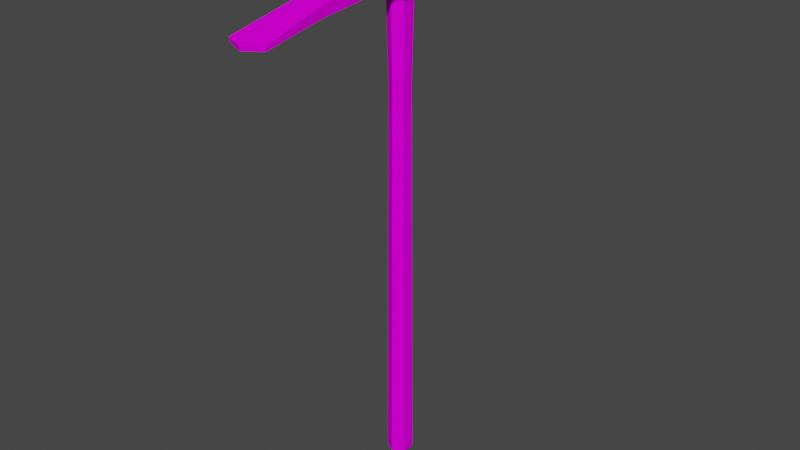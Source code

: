 # Source: Pickaxe.blend  (saved by Blender 3.1.7; exported with 4.5.12 LTS)
import bpy
from mathutils import Matrix  # noqa: F401  (used for matrix-valued properties, if any)

bpy.ops.wm.read_factory_settings(use_empty=True)
scene = bpy.context.scene
scene.name = 'Scene'

# ---- collections
col_collection = bpy.data.collections.new('Collection'); scene.collection.children.link(col_collection)

# ---- images (referenced by path relative to the original .blend; pixels are not part of the script)
import os
ASSET_DIR = os.environ.get("B2B_ASSET_DIR", "")  # directory of the original .blend (textures are referenced by path, not embedded)
HERE = os.path.dirname(os.path.abspath(__file__))  # packed textures are extracted next to this script under _unpacked/

def load_image(name, relpath, width, height, colorspace="sRGB"):
    """Load a texture the original file referenced (path relative to the .blend, or extracted next to this script)."""
    p = next((c for c in (os.path.join(HERE, relpath), os.path.join(ASSET_DIR, relpath)) if relpath and os.path.exists(c)), "")
    if p:
        img = bpy.data.images.load(p, check_existing=True)
        img.name = name
    else:  # same state as the original file: an image datablock whose file is absent (Cycles renders it pink)
        img = bpy.data.images.new(name, width, height)
        img.source = "FILE"
        img.filepath = "//" + (relpath or name)
    img.colorspace_settings.name = colorspace
    return img
img_t_pallet_png = load_image('T_Pallet.png', 'T_Pallet.png', 1024, 1024, 'sRGB')

# ---- materials (node trees are filled in below, after node groups)
mat_material = bpy.data.materials.new('Material')
mat_material.alpha_threshold = 0.0
mat_material.use_transparent_shadow = False
mat_material.line_color = (0.0, 0.0, 0.0, 1.0)

# ---- material node trees
mat_material.use_nodes = True; mat_material.node_tree.nodes.clear()
_N = mat_material.node_tree.nodes; _L = mat_material.node_tree.links
n0 = _N.new('ShaderNodeOutputMaterial'); n0.name = 'Material Output'; n0.location = (300, 300)
n1 = _N.new('ShaderNodeBsdfPrincipled'); n1.name = 'Principled BSDF'; n1.location = (10, 300)
n1.distribution = 'GGX'
n1.subsurface_method = 'RANDOM_WALK_SKIN'
n1.inputs[2].default_value = 0.6758
n1.inputs[3].default_value = 1.45
n1.inputs[13].default_value = 0.01212
n1.inputs[27].default_value = (0.0, 0.0, 0.0, 1.0)
n1.inputs[28].default_value = 1.0
n2 = _N.new('ShaderNodeTexCoord'); n2.name = 'Texture Coordinate'; n2.location = (-521, 111)
n3 = _N.new('ShaderNodeTexImage'); n3.name = 'Image Texture'; n3.location = (-303, 115)
n3.image = img_t_pallet_png
_L.new(n1.outputs[0], n0.inputs[0])
_L.new(n2.outputs[2], n3.inputs[0])
_L.new(n3.outputs[0], n1.inputs[0])
n0.is_active_output = True

# ---- world
world_world = bpy.data.worlds.new('World'); scene.world = world_world
world_world.use_nodes = True; world_world.node_tree.nodes.clear()
_N = world_world.node_tree.nodes; _L = world_world.node_tree.links
n0 = _N.new('ShaderNodeOutputWorld'); n0.name = 'World Output'; n0.location = (300, 300)
n1 = _N.new('ShaderNodeBackground'); n1.name = 'Background'; n1.location = (10, 300)
n1.inputs[0].default_value = (0.05088, 0.05088, 0.05088, 1.0)
_L.new(n1.outputs[0], n0.inputs[0])
n0.is_active_output = True
world_world.color = (0.05088, 0.05088, 0.05088)
world_world.use_sun_shadow = False
world_world.sun_shadow_jitter_overblur = 0.0

# ---- meshes
me_cylinder = bpy.data.meshes.new('Cylinder')
me_cylinder.from_pydata([(0.0, 0.01906, -0.1557), (0.0, 0.01906, 0.6024), (0.0165, 0.009528, -0.1557), (0.0165, 0.009528, 0.6024), (0.0165, -0.009528, -0.1557), (0.0165, -0.009528, 0.6024), (-1.666e-09, -0.01906, -0.1557), (-1.666e-09, -0.01906, 0.6024), (-0.0165, -0.009528, -0.1557), (-0.0165, -0.009528, 0.6024), (-0.0165, 0.009528, -0.1557), (-0.0165, 0.009528, 0.6024), (-1.869e-10, 0.01533, 0.4273), (0.01328, 0.007666, 0.4273), (0.01328, -0.007666, 0.4273), (-1.527e-09, -0.01533, 0.4273), (-0.01328, -0.007666, 0.4273), (-0.01328, 0.007666, 0.4273), (-2.816e-10, 0.01344, -0.1633), (0.01164, 0.006722, -0.1633), (0.01164, -0.006722, -0.1633), (-1.457e-09, -0.01344, -0.1633), (-0.01164, -0.006722, -0.1633), (-0.01164, 0.006722, -0.1633), (0.0, 0.02401, 0.5422), (0.0, 0.02401, 0.5902), (0.01956, 0.01201, 0.542), (0.01956, 0.01201, 0.59), (-0.01956, 0.01201, 0.542), (-0.01956, 0.01201, 0.59), (0.0, 0.02401, 0.5577), (0.01956, 0.01201, 0.5575), (-0.01956, 0.01201, 0.5575), (0.0126, 0.2586, 0.5436), (-1.711e-08, 0.2705, 0.5413), (-1.711e-08, 0.2699, 0.5355), (-0.0126, 0.2586, 0.5436), (0.0126, 0.258, 0.5378), (-0.0126, 0.258, 0.5378), (-1.019e-08, 0.1699, 0.5543), (0.01581, 0.1667, 0.5556), (0.01581, 0.1684, 0.5692), (-1.019e-08, 0.1714, 0.5685), (-0.01581, 0.1684, 0.5692), (-0.01581, 0.1667, 0.5556), (0.0, -0.02401, 0.542), (0.0, -0.02401, 0.59), (0.01956, -0.01201, 0.5418), (0.01956, -0.01201, 0.5898), (-0.01956, -0.01201, 0.5418), (-0.01956, -0.01201, 0.5898), (0.0, -0.02401, 0.5575), (0.01956, -0.01201, 0.5573), (-0.01956, -0.01201, 0.5573), (0.02855, -0.2586, 0.5439), (-1.697e-08, -0.2705, 0.5417), (-1.697e-08, -0.2699, 0.5359), (-0.02855, -0.2586, 0.5439), (0.02855, -0.258, 0.5381), (-0.02855, -0.258, 0.5381), (-1.035e-08, -0.173, 0.5499), (0.0218, -0.164, 0.5513), (0.0218, -0.1647, 0.5662), (-1.035e-08, -0.1737, 0.5651), (-0.0218, -0.1647, 0.5662), (-0.0218, -0.164, 0.5513), (0.01888, 0.07308, 0.563), (-3.857e-09, 0.08001, 0.5874), (-0.01888, 0.07308, 0.563), (-3.857e-09, 0.07907, 0.5625), (0.01888, 0.07413, 0.5875), (-0.01888, 0.07413, 0.5875), (0.02067, -0.07927, 0.5591), (-4.561e-09, -0.08983, 0.5832), (-0.02067, -0.07927, 0.5591), (-4.561e-09, -0.0895, 0.5585), (0.02067, -0.07962, 0.5837), (-0.02067, -0.07962, 0.5837)], [], [(12, 1, 3, 13), (13, 3, 5, 14), (14, 5, 7, 15), (15, 7, 9, 16), (16, 9, 11, 17), (17, 11, 1, 12), (4, 6, 21, 20), (10, 17, 12, 0), (8, 16, 17, 10), (6, 15, 16, 8), (4, 14, 15, 6), (2, 13, 14, 4), (0, 12, 13, 2), (18, 19, 20, 21, 22, 23), (10, 0, 18, 23), (6, 8, 22, 21), (2, 4, 20, 19), (8, 10, 23, 22), (0, 2, 19, 18), (3, 1, 11, 9, 7, 5), (42, 41, 33, 34), (26, 47, 45, 49, 28, 24), (53, 50, 29, 32), (40, 39, 35, 37), (28, 32, 30, 24), (49, 53, 32, 28), (24, 30, 31, 26), (35, 34, 33, 37), (38, 36, 34, 35), (44, 43, 36, 38), (41, 40, 37, 33), (43, 42, 34, 36), (39, 44, 38, 35), (69, 68, 44, 39), (71, 67, 42, 43), (70, 66, 40, 41), (68, 71, 43, 44), (66, 69, 39, 40), (67, 70, 41, 42), (26, 31, 52, 47), (31, 27, 48, 52), (63, 55, 54, 62), (25, 29, 50, 46, 48, 27), (61, 58, 56, 60), (49, 45, 51, 53), (45, 47, 52, 51), (56, 58, 54, 55), (59, 56, 55, 57), (65, 59, 57, 64), (62, 54, 58, 61), (64, 57, 55, 63), (60, 56, 59, 65), (75, 60, 65, 74), (77, 64, 63, 73), (76, 62, 61, 72), (74, 65, 64, 77), (72, 61, 60, 75), (73, 63, 62, 76), (25, 27, 70, 67), (31, 30, 69, 66), (32, 29, 71, 68), (27, 31, 66, 70), (29, 25, 67, 71), (30, 32, 68, 69), (46, 73, 76, 48), (52, 72, 75, 51), (53, 74, 77, 50), (48, 76, 72, 52), (50, 77, 73, 46), (51, 75, 74, 53)])
_uv = me_cylinder.uv_layers.new(name='UVMap')
_uv.uv.foreach_set('vector', [0.4685, 0.9425, 0.4687, 0.9428, 0.4676, 0.9428, 0.4677, 0.9425, 0.4688, 0.9424, 0.4687, 0.9425, 0.4687, 0.9414, 0.4688, 0.9415, 0.4673, 0.9421, 0.4676, 0.942, 0.4676, 0.943, 0.4673, 0.9429, 0.4685, 0.9393, 0.4687, 0.9392, 0.4687, 0.9403, 0.4685, 0.9402, 0.4658, 0.9421, 0.4661, 0.942, 0.4661, 0.943, 0.4658, 0.9429, 0.4687, 0.9413, 0.4685, 0.9414, 0.4685, 0.9403, 0.4687, 0.9404, 0.4666, 0.9409, 0.4666, 0.9398, 0.4669, 0.9399, 0.4669, 0.9407, 0.4647, 0.943, 0.4658, 0.9429, 0.466, 0.9434, 0.4649, 0.9436, 0.4647, 0.942, 0.4658, 0.9421, 0.4658, 0.9429, 0.4647, 0.943, 0.4649, 0.9414, 0.466, 0.9416, 0.4658, 0.9421, 0.4647, 0.942, 0.4661, 0.942, 0.4673, 0.9421, 0.4673, 0.9429, 0.4661, 0.943, 0.4663, 0.9414, 0.4674, 0.9416, 0.4673, 0.9421, 0.4661, 0.942, 0.4687, 0.9414, 0.4685, 0.9425, 0.4677, 0.9425, 0.4676, 0.9414, 0.4682, 0.9407, 0.4676, 0.9411, 0.4669, 0.9407, 0.4669, 0.9399, 0.4676, 0.9395, 0.4682, 0.9399, 0.4685, 0.9398, 0.4685, 0.9409, 0.4682, 0.9407, 0.4682, 0.9399, 0.4666, 0.9398, 0.4676, 0.9392, 0.4676, 0.9395, 0.4669, 0.9399, 0.4676, 0.9414, 0.4666, 0.9409, 0.4669, 0.9407, 0.4676, 0.9411, 0.4676, 0.9392, 0.4685, 0.9398, 0.4682, 0.9399, 0.4676, 0.9395, 0.4685, 0.9409, 0.4676, 0.9414, 0.4676, 0.9411, 0.4682, 0.9407, 0.4657, 0.9392, 0.4666, 0.9398, 0.4666, 0.9409, 0.4657, 0.9414, 0.4647, 0.9409, 0.4647, 0.9398, 0.4301, 0.7618, 0.43, 0.7618, 0.43, 0.7614, 0.4301, 0.7613, 0.4816, 0.7744, 0.4816, 0.7745, 0.4815, 0.7746, 0.4814, 0.7745, 0.4814, 0.7744, 0.4815, 0.7744, 0.481, 0.7743, 0.4811, 0.7743, 0.4811, 0.7744, 0.481, 0.7744, 0.4312, 0.7618, 0.4311, 0.7618, 0.4311, 0.7613, 0.4312, 0.7614, 0.4809, 0.7744, 0.481, 0.7744, 0.481, 0.7745, 0.4809, 0.7745, 0.4809, 0.7743, 0.481, 0.7743, 0.481, 0.7744, 0.4809, 0.7744, 0.4811, 0.7743, 0.4812, 0.7743, 0.4811, 0.7744, 0.4811, 0.7744, 0.4307, 0.764, 0.4307, 0.764, 0.4307, 0.764, 0.4307, 0.764, 0.4304, 0.7614, 0.4304, 0.7614, 0.4304, 0.7613, 0.4304, 0.7613, 0.4303, 0.7618, 0.4303, 0.7618, 0.4304, 0.7614, 0.4304, 0.7614, 0.4305, 0.7635, 0.4306, 0.7635, 0.4307, 0.764, 0.4307, 0.764, 0.4302, 0.7618, 0.4301, 0.7618, 0.4301, 0.7613, 0.4302, 0.7614, 0.4311, 0.7618, 0.431, 0.7618, 0.431, 0.7614, 0.4311, 0.7613, 0.4817, 0.7741, 0.4816, 0.7741, 0.4816, 0.7737, 0.4817, 0.7737, 0.4814, 0.7741, 0.4814, 0.7741, 0.4814, 0.7737, 0.4814, 0.7737, 0.4813, 0.7741, 0.4812, 0.7741, 0.4811, 0.7737, 0.4812, 0.7737, 0.481, 0.7747, 0.4811, 0.7747, 0.481, 0.775, 0.4809, 0.775, 0.4818, 0.7741, 0.4817, 0.7741, 0.4817, 0.7737, 0.4818, 0.7737, 0.4814, 0.7741, 0.4813, 0.7741, 0.4813, 0.7737, 0.4814, 0.7737, 0.4811, 0.7744, 0.4811, 0.7744, 0.4811, 0.7744, 0.4811, 0.7744, 0.4811, 0.7744, 0.4813, 0.7744, 0.4813, 0.7744, 0.4811, 0.7744, 0.43, 0.7636, 0.43, 0.7641, 0.4299, 0.764, 0.4299, 0.7635, 0.4814, 0.7743, 0.4814, 0.7744, 0.4814, 0.7745, 0.4814, 0.7745, 0.4813, 0.7745, 0.4813, 0.7744, 0.4308, 0.7619, 0.4307, 0.7614, 0.4309, 0.7613, 0.4309, 0.7618, 0.4809, 0.7743, 0.4809, 0.7743, 0.481, 0.7743, 0.481, 0.7743, 0.4811, 0.7745, 0.4811, 0.7744, 0.4811, 0.7744, 0.4812, 0.7745, 0.4312, 0.7618, 0.4312, 0.7617, 0.4312, 0.7617, 0.4312, 0.7618, 0.4312, 0.762, 0.4312, 0.7618, 0.4312, 0.7618, 0.4312, 0.762, 0.4304, 0.7635, 0.4304, 0.764, 0.4304, 0.764, 0.4303, 0.7635, 0.4306, 0.7618, 0.4307, 0.7613, 0.4307, 0.7613, 0.4306, 0.7618, 0.4302, 0.7635, 0.4302, 0.764, 0.43, 0.7641, 0.43, 0.7636, 0.4309, 0.7618, 0.4309, 0.7613, 0.431, 0.7614, 0.431, 0.7619, 0.4815, 0.7741, 0.4815, 0.7737, 0.4816, 0.7738, 0.4816, 0.7741, 0.4814, 0.7747, 0.4814, 0.7751, 0.4814, 0.7751, 0.4814, 0.7748, 0.4813, 0.7747, 0.4812, 0.775, 0.4811, 0.775, 0.4812, 0.7747, 0.481, 0.7741, 0.4809, 0.7737, 0.481, 0.7737, 0.4811, 0.7741, 0.4815, 0.7741, 0.4814, 0.7738, 0.4815, 0.7737, 0.4815, 0.7741, 0.4814, 0.7748, 0.4814, 0.7751, 0.4813, 0.7751, 0.4813, 0.7747, 0.4814, 0.7743, 0.4813, 0.7744, 0.4813, 0.7741, 0.4814, 0.7741, 0.4818, 0.7744, 0.4817, 0.7743, 0.4817, 0.7741, 0.4818, 0.7741, 0.481, 0.7744, 0.4811, 0.7744, 0.4811, 0.7747, 0.481, 0.7747, 0.4813, 0.7744, 0.4811, 0.7744, 0.4812, 0.7741, 0.4813, 0.7741, 0.4814, 0.7744, 0.4814, 0.7743, 0.4814, 0.7741, 0.4814, 0.7741, 0.4817, 0.7743, 0.4816, 0.7744, 0.4816, 0.7741, 0.4817, 0.7741, 0.4814, 0.7745, 0.4814, 0.7748, 0.4813, 0.7747, 0.4813, 0.7745, 0.4815, 0.7744, 0.4815, 0.7741, 0.4815, 0.7741, 0.4815, 0.7743, 0.481, 0.7743, 0.481, 0.7741, 0.4811, 0.7741, 0.4811, 0.7743, 0.4813, 0.7744, 0.4813, 0.7747, 0.4812, 0.7747, 0.4811, 0.7744, 0.4814, 0.7745, 0.4814, 0.7747, 0.4814, 0.7748, 0.4814, 0.7745, 0.4815, 0.7743, 0.4815, 0.7741, 0.4816, 0.7741, 0.4816, 0.7744])
me_cylinder.materials.append(mat_material)
me_cylinder.use_remesh_fix_poles = True
me_cylinder.use_remesh_preserve_attributes = False
me_cylinder.update()

# ---- objects
ob_pickaxe = bpy.data.objects.new('Pickaxe', me_cylinder)

# ---- transforms, parenting, visibility, modifiers, constraints
ob_pickaxe.location = (0.0, 0.0, 0.0)

# ---- collection membership
col_collection.objects.link(ob_pickaxe)

# ---- scene / render settings (as saved in the file)
scene.frame_start = 1; scene.frame_end = 250; scene.frame_set(1)
scene.render.engine = 'BLENDER_EEVEE_NEXT'
scene.cycles.sampling_pattern = 'TABULATED_SOBOL'
scene.cycles.use_light_tree = False
scene.view_settings.view_transform = 'Filmic'
bpy.context.view_layer.update()

# ---- added for rendering (the .blend has no active camera and no usable light): camera, sun
cam_auto = bpy.data.cameras.new('AutoCamera')
cam_auto.lens = 50.0
cam_auto.sensor_width = 36.0
cam_auto.clip_end = 1000.0
ob_auto_camera = bpy.data.objects.new('AutoCamera', cam_auto)
scene.collection.objects.link(ob_auto_camera)
ob_auto_camera.location = (0.869018, -1.04282, 0.914733)
ob_auto_camera.rotation_euler = (1.09748, -7.21219e-08, 0.694738)
scene.camera = ob_auto_camera
light_auto_sun = bpy.data.lights.new('AutoSun', 'SUN')
light_auto_sun.energy = 3.0
light_auto_sun.angle = 0.0523599
ob_auto_sun = bpy.data.objects.new('AutoSun', light_auto_sun)
scene.collection.objects.link(ob_auto_sun)
ob_auto_sun.rotation_euler = (0.872665, 0.174533, 0.523599)
bpy.context.view_layer.update()
